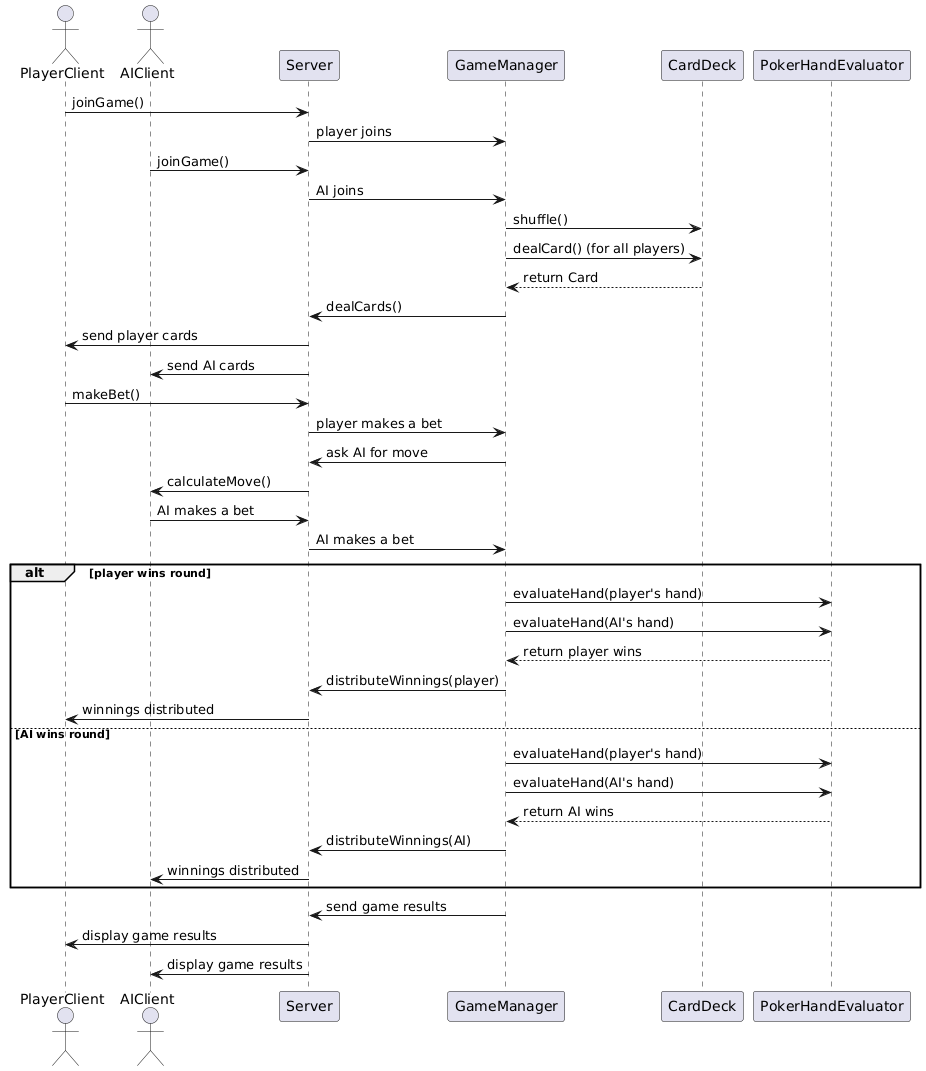

The diagram above was rendered by PlantUML. Its source (embedded in the PNG):
@startuml
actor PlayerClient as playerClient
actor AIClient as aiClient
participant Server as server
participant GameManager as gm
participant CardDeck as deck
participant PokerHandEvaluator as eval

playerClient -> server: joinGame()
server -> gm: player joins
aiClient -> server: joinGame()
server -> gm: AI joins

gm -> deck: shuffle()
gm -> deck: dealCard() (for all players)
deck --> gm: return Card

gm -> server: dealCards()
server -> playerClient: send player cards
server -> aiClient: send AI cards

playerClient -> server: makeBet()
server -> gm: player makes a bet

gm -> server: ask AI for move
server -> aiClient: calculateMove()
aiClient -> server: AI makes a bet
server -> gm: AI makes a bet

alt player wins round
    gm -> eval: evaluateHand(player's hand)
    gm -> eval: evaluateHand(AI's hand)
    eval --> gm: return player wins
    gm -> server: distributeWinnings(player)
    server -> playerClient: winnings distributed
else AI wins round
    gm -> eval: evaluateHand(player's hand)
    gm -> eval: evaluateHand(AI's hand)
    eval --> gm: return AI wins
    gm -> server: distributeWinnings(AI)
    server -> aiClient: winnings distributed
end

gm -> server: send game results
server -> playerClient: display game results
server -> aiClient: display game results
@enduml